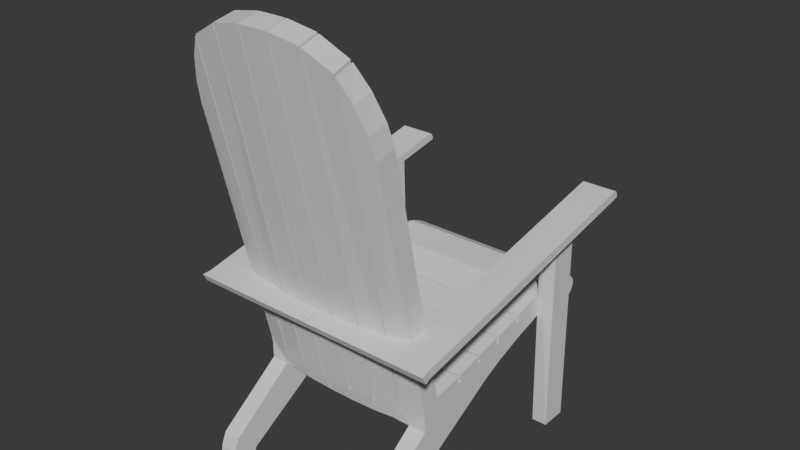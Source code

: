 # Source: chair.blend  (saved by Blender 4.4.32; exported with 4.5.12 LTS)
import bpy
from mathutils import Matrix  # noqa: F401  (used for matrix-valued properties, if any)

bpy.ops.wm.read_factory_settings(use_empty=True)
scene = bpy.context.scene
scene.name = 'Scene'

# ---- collections
col_collection = bpy.data.collections.new('Collection'); scene.collection.children.link(col_collection)

# ---- materials (node trees are filled in below, after node groups)
mat_top = bpy.data.materials.new('Top')

# ---- material node trees
mat_top.use_nodes = True; mat_top.node_tree.nodes.clear()
_N = mat_top.node_tree.nodes; _L = mat_top.node_tree.links
n0 = _N.new('ShaderNodeBsdfPrincipled'); n0.name = 'Principled BSDF'; n0.location = (10, 300)
n1 = _N.new('ShaderNodeOutputMaterial'); n1.name = 'Material Output'; n1.location = (300, 300)
_L.new(n0.outputs[0], n1.inputs[0])
n1.is_active_output = True

# ---- world
world_world = bpy.data.worlds.new('World'); scene.world = world_world
world_world.use_nodes = True; world_world.node_tree.nodes.clear()
_N = world_world.node_tree.nodes; _L = world_world.node_tree.links
n0 = _N.new('ShaderNodeOutputWorld'); n0.name = 'World Output'; n0.location = (300, 300)
n1 = _N.new('ShaderNodeBackground'); n1.name = 'Background'; n1.location = (10, 300)
n1.inputs[0].default_value = (0.05088, 0.05088, 0.05088, 1.0)
_L.new(n1.outputs[0], n0.inputs[0])
n0.is_active_output = True
world_world.color = (0.05088, 0.05088, 0.05088)
world_world.sun_shadow_jitter_overblur = 0.0

# ---- meshes
me_cube_001 = bpy.data.meshes.new('Cube.001')
me_cube_001.from_pydata([(1.004, -9.041, -8.898), (1.004, -7.749, -3.492), (1.004, -5.886, -2.809), (1.004, -5.103, -5.409), (1.004, -7.566, -3.424), (1.004, -6.826, -6.941), (1.004, -3.982, -2.211), (1.004, -3.538, -4.283), (1.004, -5.699, -2.756), (1.004, -1.876, -1.495), (1.004, -1.596, -3.189), (1.004, 0.3385, -0.3232), (1.004, 0.4233, -2.24), (1.004, -1.68, -1.389), (1.004, 2.93, -0.1697), (1.004, 2.705, -0.05396), (1.004, 2.59, -1.781), (1.004, 0.572, -0.2273), (1.005, -9.622, -3.241), (1.004, -7.835, -2.734), (1.004, -5.972, -2.051), (1.004, -7.652, -2.666), (1.004, -5.785, -1.998), (1.004, -3.989, -1.441), (1.004, -3.802, -1.409), (1.004, -1.883, -0.725), (1.004, -1.687, -0.619), (1.004, 0.3314, 0.4471), (1.004, 2.922, 0.6006), (1.004, 0.5648, 0.543), (1.004, 2.697, 0.7163), (1.005, -10.92, -6.227), (1.005, -15.65, -15.19), (1.005, -15.34, -11.39), (1.005, -15.7, -12.69), (1.005, -15.8, -13.9), (1.005, -14.19, -15.19), (1.005, -13.96, -13.67), (1.005, -9.536, -3.999), (1.005, -10.92, -4.504), (1.004, -3.795, -2.179), (0.002193, -9.035, -8.888), (0.002193, -7.749, -3.492), (0.00189, -5.066, -5.353), (0.002193, -6.826, -6.941), (0.002193, -5.886, -2.809), (0.002193, -3.538, -4.283), (0.002193, -5.699, -2.756), (0.002193, -3.982, -2.211), (0.002135, -1.596, -3.189), (0.002135, -1.876, -1.495), (0.002135, 0.4233, -2.24), (0.002135, -1.68, -1.389), (0.002135, 0.3385, -0.3232), (0.002135, 2.93, -0.1697), (0.0, 4.63, -1.307), (0.002135, 2.59, -1.781), (0.002769, 0.5901, -0.2562), (0.002193, -7.566, -3.424), (0.002135, 2.705, -0.05396), (0.002318, -9.622, -3.241), (0.002078, -7.835, -2.734), (0.002077, -5.972, -2.051), (0.002078, -5.785, -1.998), (0.002077, -3.989, -1.441), (0.002077, -3.802, -1.409), (0.00202, -1.883, -0.725), (0.00202, -1.687, -0.619), (0.00202, 0.3314, 0.4471), (0.00202, 2.922, 0.6006), (0.00202, 0.5717, 0.527), (0.002078, -7.652, -2.666), (0.00202, 2.697, 0.7163), (0.002433, -10.92, -6.227), (0.002433, -10.92, -4.504), (0.002193, -3.795, -2.179), (0.8141, -9.038, -8.893), (0.8144, -15.65, -15.19), (0.8144, -10.92, -6.227), (0.8144, -15.8, -13.9), (0.8144, -15.7, -12.69), (0.8144, -15.34, -11.39), (0.8144, -14.19, -15.19), (0.8144, -13.97, -13.67), (1.005, -11.02, -3.636), (0.0, -11.02, -3.636), (1.0, 4.627, -1.251), (1.0, 4.513, -1.973), (1.0, 4.604, -1.596), (4.563e-08, 4.608, -1.648), (8.428e-08, 4.517, -2.023), (1.002, 3.73, 0.08625), (1.0, 4.556, -0.9131), (1.001, 4.361, -0.5403), (1.001, 4.071, -0.1894), (0.0009858, 3.746, 0.04993), (0.0005732, 4.082, -0.2331), (0.0002409, 4.368, -0.5904), (3.967e-05, 4.561, -0.9674), (1.001, 3.88, -2.439), (1.0, 4.368, -2.324), (1.0, 4.297, -2.266), (1.0, 4.059, -2.481), (1.0, 4.237, -2.439), (1.101e-07, 4.371, -2.373), (0.0004075, 3.887, -2.48), (5.469e-05, 4.241, -2.487), (0.0002038, 4.064, -2.526)], [], [(0, 38, 31, 33, 34, 35, 32, 36, 37), (13, 11, 27, 26), (1, 42, 61, 19), (5, 1, 38, 0), (43, 3, 5, 44), (52, 13, 26, 67), (17, 15, 30, 29), (54, 14, 28, 69), (57, 17, 29, 70), (61, 60, 18, 19), (75, 40, 24, 65), (58, 4, 21, 71), (8, 6, 23, 22), (47, 8, 22, 63), (4, 2, 20, 21), (38, 1, 19, 18), (18, 60, 85, 84), (53, 11, 17, 57), (50, 9, 13, 52), (48, 6, 40, 75), (45, 2, 8, 47), (83, 37, 36, 82), (76, 0, 37, 83), (31, 38, 39), (73, 78, 31, 39, 74), (40, 9, 25, 24), (42, 1, 4, 58), (14, 54, 59, 15), (2, 45, 62, 20), (15, 59, 72, 30), (6, 48, 64, 23), (9, 50, 66, 25), (11, 53, 68, 27), (30, 72, 70, 29), (27, 68, 67, 26), (25, 66, 65, 24), (23, 64, 63, 22), (91, 95, 69, 28), (20, 62, 71, 21), (33, 31, 78, 81), (35, 34, 80, 79), (34, 33, 81, 80), (32, 35, 79, 77), (36, 32, 77, 82), (83, 81, 78, 76), (78, 73, 41, 76), (83, 80, 81), (80, 83, 79), (77, 79, 83, 82), (38, 18, 84, 39), (84, 85, 74, 39), (0, 76, 41, 44, 5), (9, 40, 6, 7, 10), (12, 51, 56, 16), (10, 49, 51, 12), (7, 46, 49, 10), (3, 43, 46, 7), (9, 10, 12, 11, 13), (6, 8, 2, 3, 7), (4, 1, 5, 3, 2), (15, 17, 11, 12, 16), (16, 56, 105, 99), (100, 104, 90, 87), (87, 90, 89, 88), (88, 89, 55, 86), (99, 101, 86, 14, 15, 16), (95, 91, 94, 96), (96, 94, 93, 97), (97, 93, 92, 98), (98, 92, 86, 55), (14, 86, 92, 93, 94, 91, 28), (99, 102, 101), (102, 103, 101), (103, 100, 101), (99, 105, 107, 102), (102, 107, 106, 103), (103, 106, 104, 100), (101, 100, 87, 88, 86)])
_uv = me_cube_001.uv_layers.new(name='UVMap')
_uv.uv.foreach_set('vector', [0.375, 0.75, 0.625, 0.75, 0.625, 0.75, 0.5625, 0.75, 0.5, 0.75, 0.4375, 0.75, 0.375, 0.75, 0.375, 0.75, 0.375, 0.75, 0.625, 0.75, 0.625, 0.5, 0.625, 0.5, 0.625, 0.75, 0.625, 0.75, 0.75, 0.75, 0.75, 0.75, 0.625, 0.75, 0.375, 0.75, 0.625, 0.75, 0.625, 0.75, 0.375, 0.75, 0.25, 0.5, 0.375, 0.5, 0.375, 0.75, 0.25, 0.75, 0.625, 0.875, 0.625, 0.75, 0.625, 0.75, 0.625, 0.875, 0.625, 0.75, 0.625, 0.5, 0.625, 0.5, 0.625, 0.75, 0.75, 0.75, 0.625, 0.75, 0.625, 0.75, 0.75, 0.75, 0.625, 0.875, 0.625, 0.75, 0.625, 0.75, 0.625, 0.875, 0.75, 0.75, 0.75, 0.75, 0.625, 0.75, 0.625, 0.75, 0.625, 0.875, 0.625, 0.75, 0.625, 0.75, 0.625, 0.875, 0.75, 0.75, 0.625, 0.75, 0.625, 0.75, 0.75, 0.75, 0.625, 0.75, 0.625, 0.5, 0.625, 0.5, 0.625, 0.75, 0.625, 0.875, 0.625, 0.75, 0.625, 0.75, 0.625, 0.875, 0.625, 0.75, 0.625, 0.5, 0.625, 0.5, 0.625, 0.75, 0.625, 0.75, 0.625, 0.75, 0.625, 0.75, 0.625, 0.75, 0.625, 0.75, 0.75, 0.75, 0.75, 0.75, 0.625, 0.75, 0.625, 0.375, 0.625, 0.5, 0.625, 0.75, 0.625, 0.375, 0.625, 0.375, 0.625, 0.5, 0.625, 0.75, 0.625, 0.375, 0.625, 0.375, 0.625, 0.5, 0.625, 0.75, 0.625, 0.375, 0.625, 0.375, 0.625, 0.5, 0.625, 0.75, 0.625, 0.375, 0.3131, 0.75, 0.375, 0.75, 0.375, 0.75, 0.3131, 0.75, 0.3131, 0.75, 0.375, 0.75, 0.375, 0.75, 0.3131, 0.75, 0.625, 0.75, 0.625, 0.75, 0.625, 0.75, 0.625, 0.875, 0.625, 0.8119, 0.625, 0.75, 0.625, 0.75, 0.625, 0.875, 0.625, 0.75, 0.625, 0.5, 0.625, 0.5, 0.625, 0.75, 0.625, 0.375, 0.625, 0.75, 0.625, 0.75, 0.625, 0.375, 0.625, 0.75, 0.625, 0.375, 0.625, 0.375, 0.625, 0.5, 0.625, 0.5, 0.625, 0.375, 0.625, 0.375, 0.625, 0.5, 0.625, 0.5, 0.625, 0.375, 0.625, 0.375, 0.625, 0.5, 0.625, 0.5, 0.625, 0.375, 0.625, 0.375, 0.625, 0.5, 0.625, 0.5, 0.625, 0.375, 0.625, 0.375, 0.625, 0.5, 0.625, 0.5, 0.625, 0.375, 0.625, 0.375, 0.625, 0.5, 0.625, 0.5, 0.75, 0.5, 0.75, 0.75, 0.625, 0.75, 0.625, 0.5, 0.75, 0.5, 0.75, 0.75, 0.625, 0.75, 0.625, 0.5, 0.75, 0.5, 0.75, 0.75, 0.625, 0.75, 0.625, 0.5, 0.75, 0.5, 0.75, 0.75, 0.625, 0.75, 0.625, 0.6311, 0.75, 0.6289, 0.75, 0.75, 0.625, 0.75, 0.625, 0.5, 0.75, 0.5, 0.75, 0.75, 0.625, 0.75, 0.5625, 0.75, 0.625, 0.75, 0.625, 0.8119, 0.5625, 0.8119, 0.4375, 0.75, 0.5, 0.75, 0.5, 0.8119, 0.4375, 0.8119, 0.5, 0.75, 0.5625, 0.75, 0.5625, 0.8119, 0.5, 0.8119, 0.375, 0.75, 0.4375, 0.75, 0.4375, 0.8119, 0.3748, 0.75, 0.375, 0.75, 0.375, 0.75, 0.3131, 0.75, 0.3734, 0.75, 0.3131, 0.75, 0.5625, 0.8119, 0.625, 0.8119, 0.3131, 0.75, 0.625, 0.8119, 0.625, 0.875, 0.25, 0.75, 0.3131, 0.75, 0.3131, 0.75, 0.5, 0.8119, 0.5625, 0.8119, 0.5, 0.8119, 0.3131, 0.75, 0.4375, 0.8119, 0.3131, 0.75, 0.4375, 0.8119, 0.3131, 0.75, 0.3734, 0.75, 0.0, 0.0, 0.0, 0.0, 0.0, 0.0, 0.0, 0.0, 0.625, 0.75, 0.75, 0.75, 0.625, 0.875, 0.625, 0.75, 0.375, 0.75, 0.3131, 0.75, 0.25, 0.75, 0.25, 0.75, 0.375, 0.75, 0.625, 0.5, 0.625, 0.75, 0.625, 0.5, 0.0, 0.0, 0.0, 0.0, 0.0, 0.0, 0.0, 0.0, 0.0, 0.0, 0.0, 0.0, 0.0, 0.0, 0.0, 0.0, 0.0, 0.0, 0.0, 0.0, 0.0, 0.0, 0.0, 0.0, 0.0, 0.0, 0.0, 0.0, 0.375, 0.5, 0.25, 0.5, 0.0, 0.0, 0.0, 0.0, 0.625, 0.5, 0.0, 0.0, 0.0, 0.0, 0.625, 0.5, 0.625, 0.75, 0.625, 0.5, 0.625, 0.75, 0.625, 0.5, 0.375, 0.5, 0.0, 0.0, 0.625, 0.75, 0.625, 0.75, 0.375, 0.75, 0.375, 0.5, 0.625, 0.5, 0.625, 0.5, 0.625, 0.75, 0.625, 0.5, 0.0, 0.0, 0.0, 0.0, 0.0, 0.0, 0.0, 0.0, 0.3034, 0.3034, 0.3024, 0.4033, 0.431, 0.5001, 0.4307, 0.3752, 0.5009, 0.3755, 0.4999, 0.5, 0.4999, 0.5, 0.5009, 0.3755, 0.5711, 0.375, 0.5697, 0.5, 0.5697, 0.5, 0.5711, 0.375, 0.625, 0.375, 0.625, 0.5, 0.3024, 0.4033, 0.4364, 0.5, 0.625, 0.5, 0.625, 0.75, 0.625, 0.5, 0.0, 0.0, 0.75, 0.6289, 0.625, 0.6311, 0.6251, 0.5769, 0.7501, 0.5756, 0.7501, 0.5756, 0.6251, 0.5769, 0.6252, 0.5, 0.75, 0.5, 0.625, 0.375, 0.625, 0.4998, 0.625, 0.5, 0.625, 0.375, 0.625, 0.375, 0.625, 0.5, 0.625, 0.5, 0.625, 0.375, 0.625, 0.75, 0.625, 0.5, 0.625, 0.51, 0.625, 0.5384, 0.625, 0.5809, 0.625, 0.6311, 0.625, 0.75, 0.3024, 0.4033, 0.3396, 0.4529, 0.4364, 0.5, 0.3396, 0.4529, 0.3685, 0.4917, 0.4364, 0.5, 0.3685, 0.4917, 0.3815, 0.5077, 0.4364, 0.5, 0.3024, 0.4033, 0.3034, 0.3034, 0.3401, 0.3402, 0.3396, 0.4529, 0.3396, 0.4529, 0.3401, 0.3402, 0.4021, 0.3753, 0.4021, 0.5002, 0.4021, 0.5002, 0.4021, 0.3753, 0.4307, 0.3752, 0.431, 0.5001, 0.4364, 0.5, 0.431, 0.5001, 0.4999, 0.5, 0.5697, 0.5, 0.625, 0.5])
me_cube_001.materials.append(mat_top)
me_cube_001.use_mirror_vertex_groups = False
me_cube_001.update()
me_cube_002 = bpy.data.meshes.new('Cube.002')
me_cube_002.from_pydata([(0.2906, 0.1329, 1.046), (0.2906, 0.1559, 0.3405), (0.2906, 0.04657, 1.029), (0.2906, 0.06952, 0.3405), (0.3984, 0.04657, 1.029), (0.3984, 0.1329, 1.046), (0.3393, 0.1559, 0.3405), (0.3393, 0.06952, 0.3405), (0.3393, 0.05805, 0.9984), (0.3393, 0.1444, 1.007), (0.3972, -0.6096, 0.9246), (0.3972, -0.5971, 0.9), (-0.001273, -0.5971, 0.9), (-0.0005004, -0.5345, 0.9092), (-0.0003795, -0.5433, 0.9363), (0.2901, -0.5345, 0.9092), (0.2902, -0.5433, 0.9363), (0.2906, 0.2798, 1.083), (0.2906, 0.2751, 1.074), (0.2906, 0.2806, 1.081), (0.2906, 0.2805, 1.078), (0.2906, 0.2795, 1.076), (0.2906, 0.2776, 1.074), (0.2906, 0.2625, 1.098), (0.2906, 0.2754, 1.092), (0.2906, 0.2654, 1.098), (0.2906, 0.2685, 1.098), (0.2906, 0.2713, 1.096), (0.2906, 0.2737, 1.094), (0.3984, 0.2751, 1.073), (0.3984, 0.2798, 1.083), (0.3984, 0.2776, 1.074), (0.3984, 0.2795, 1.076), (0.3984, 0.2805, 1.078), (0.3984, 0.2806, 1.081), (0.3984, 0.2754, 1.092), (0.3984, 0.2625, 1.098), (0.3984, 0.2737, 1.094), (0.3984, 0.2713, 1.096), (0.3984, 0.2685, 1.098), (0.3984, 0.2654, 1.098), (-0.001273, -0.6096, 0.9246), (0.2893, -0.6096, 0.9246), (0.2893, -0.5971, 0.9), (0.4019, -0.6324, 0.921), (0.4019, -0.6199, 0.8964), (-0.001512, -0.6324, 0.921), (0.2941, -0.6324, 0.921), (0.2941, -0.6199, 0.8964), (-0.001512, -0.6199, 0.8964)], [], [(4, 2, 3, 7, 8), (2, 0, 1, 3), (5, 4, 8, 9), (3, 1, 6, 7), (8, 7, 6, 9), (36, 23, 16, 42, 10), (35, 37, 38, 39, 40, 36, 10, 11, 29, 31, 32, 33, 34, 30), (1, 0, 5, 9, 6), (43, 15, 2, 4, 5, 0, 18, 29, 11), (17, 24, 35, 30), (15, 43, 12, 13), (14, 13, 12, 41), (42, 16, 14, 41), (16, 15, 13, 14), (17, 30, 34, 19), (19, 34, 33, 20), (20, 33, 32, 21), (21, 32, 31, 22), (22, 31, 29, 18), (35, 24, 28, 37), (37, 28, 27, 38), (38, 27, 26, 39), (39, 26, 25, 40), (40, 25, 23, 36), (0, 2, 15, 16, 23, 25, 26, 27, 28, 24, 17, 19, 20, 21, 22, 18), (11, 10, 44, 45), (12, 43, 48, 49), (44, 47, 48, 45), (48, 47, 46, 49), (10, 42, 47, 44), (41, 12, 49, 46), (42, 41, 46, 47), (43, 11, 45, 48)])
_uv = me_cube_002.uv_layers.new(name='UVMap')
_uv.uv.foreach_set('vector', [0.375, 0.25, 0.375, 0.5, 0.625, 0.5, 0.625, 0.25, 0.5, 0.25, 0.375, 0.5, 0.375, 0.75, 0.625, 0.75, 0.625, 0.5, 0.375, 0.0, 0.375, 0.25, 0.5, 0.25, 0.5, 0.0, 0.625, 0.5, 0.625, 0.75, 0.875, 0.75, 0.875, 0.5, 0.5, 0.25, 0.625, 0.25, 0.625, 0.0, 0.5, 0.0, 0.125, 0.7475, 0.375, 0.7475, 0.375, 0.5167, 0.375, 0.5, 0.125, 0.5, 0.375, 0.0, 0.375, 0.0001222, 0.375, 0.000477, 0.375, 0.001029, 0.375, 0.001726, 0.375, 0.002497, 0.375, 0.25, 0.375, 0.25, 0.375, 0.002497, 0.375, 0.001726, 0.375, 0.001029, 0.375, 0.000477, 0.375, 0.0001222, 0.375, 0.0, 0.625, 0.75, 0.375, 0.75, 0.375, 0.0, 0.5, 0.0, 0.875, 0.75, 0.375, 0.5, 0.375, 0.5, 0.375, 0.5, 0.375, 0.25, 0.375, 0.0, 0.375, 0.75, 0.375, 0.75, 0.375, 0.9925, 0.375, 0.25, 0.375, 0.75, 0.375, 0.75, 0.375, 1.0, 0.375, 1.0, 0.375, 0.5, 0.375, 0.5, 0.375, 0.5, 0.375, 0.5, 0.375, 0.5167, 0.375, 0.5, 0.375, 0.5, 0.375, 0.5, 0.375, 0.5, 0.375, 0.5167, 0.375, 0.5167, 0.375, 0.5, 0.375, 0.5167, 0.375, 0.5, 0.375, 0.5, 0.375, 0.5167, 0.375, 0.75, 0.375, 1.0, 0.375, 1.0, 0.375, 0.75, 0.375, 0.75, 0.375, 1.0, 0.375, 1.0, 0.375, 0.75, 0.375, 0.75, 0.375, 1.0, 0.375, 0.9966, 0.375, 0.75, 0.375, 0.75, 0.375, 0.9966, 0.375, 0.9947, 0.375, 0.75, 0.375, 0.75, 0.375, 0.9947, 0.375, 0.9925, 0.375, 0.75, 0.375, 1.0, 0.375, 0.75, 0.375, 0.75, 0.375, 1.0, 0.375, 1.0, 0.375, 0.75, 0.375, 0.75, 0.375, 1.0, 0.125, 0.75, 0.375, 0.75, 0.375, 0.7491, 0.125, 0.7491, 0.125, 0.7491, 0.375, 0.7491, 0.375, 0.7483, 0.125, 0.7483, 0.125, 0.7483, 0.375, 0.7483, 0.375, 0.7475, 0.125, 0.7475, 0.375, 0.75, 0.375, 0.5, 0.375, 0.5, 0.375, 0.5167, 0.375, 0.7475, 0.375, 0.7483, 0.375, 0.7492, 0.375, 0.7497, 0.375, 0.7499, 0.375, 0.75, 0.375, 0.75, 0.375, 0.75, 0.375, 0.75, 0.375, 0.75, 0.375, 0.75, 0.375, 0.75, 0.375, 0.25, 0.375, 0.25, 0.375, 0.25, 0.375, 0.25, 0.375, 0.5, 0.375, 0.5, 0.375, 0.5, 0.375, 0.5, 0.375, 0.25, 0.375, 0.5, 0.375, 0.5, 0.375, 0.25, 0.375, 0.5, 0.375, 0.5, 0.375, 0.5, 0.375, 0.5, 0.125, 0.5, 0.375, 0.5, 0.375, 0.5, 0.125, 0.5, 0.375, 0.5, 0.375, 0.5, 0.375, 0.5, 0.375, 0.5, 0.375, 0.5, 0.375, 0.5, 0.375, 0.5, 0.375, 0.5, 0.375, 0.5, 0.375, 0.25, 0.375, 0.25, 0.375, 0.5])
me_cube_002.materials.append(mat_top)
me_cube_002.use_mirror_vertex_groups = False
me_cube_002.update()
me_cube_003 = bpy.data.meshes.new('Cube.003')
me_cube_003.from_pydata([(1.005, -9.701, -4.034), (1.005, -10.87, -4.538), (0.1536, -16.68, 31.74), (0.1691, -16.67, 31.74), (0.0, -10.3, -3.945), (0.0, -11.62, -4.449), (0.4778, -16.51, 31.17), (0.4932, -16.48, 31.08), (0.7276, -10.02, -3.998), (0.7119, -10.05, -3.996), (0.4506, -10.18, -3.965), (0.4346, -10.2, -3.964), (0.1635, -10.29, -3.948), (0.1473, -10.29, -3.947), (0.753, -11.21, -4.502), (0.7374, -11.24, -4.5), (0.4675, -11.5, -4.469), (0.4515, -11.52, -4.468), (0.1738, -11.61, -4.452), (0.1577, -11.62, -4.451), (0.7748, -16.16, 29.55), (0.1585, -15.31, 32.25), (0.4605, -15.15, 31.68), (0.143, -15.32, 32.25), (0.7897, -16.12, 29.34), (0.0, -16.69, 31.75), (0.0, -15.33, 32.26), (0.4759, -15.13, 31.58), (0.746, -14.81, 30.05), (0.9993, -9.471, -5.469), (0.9993, -10.65, -5.974), (0.0, -10.07, -5.38), (0.0, -11.39, -5.885), (0.7406, -9.81, -5.433), (0.7245, -9.829, -5.431), (0.4415, -9.963, -5.4), (0.4254, -9.973, -5.399), (0.1493, -10.06, -5.383), (0.1332, -10.07, -5.382), (0.7406, -11.01, -5.937), (0.7245, -11.03, -5.935), (0.4415, -11.29, -5.904), (0.4254, -11.3, -5.903), (0.1728, -11.38, -5.887), (0.1567, -11.39, -5.887), (0.9974, -8.773, -5.966), (0.9974, -9.947, -6.47), (0.0, -9.369, -5.877), (0.0, -10.69, -6.381), (0.7387, -9.112, -5.929), (0.7225, -9.131, -5.927), (0.4396, -9.265, -5.897), (0.4235, -9.275, -5.895), (0.135, -9.369, -5.879), (0.119, -9.38, -5.879), (0.7387, -10.31, -6.434), (0.7225, -10.33, -6.431), (0.4396, -10.59, -6.401), (0.4235, -10.6, -6.399), (0.1585, -10.68, -6.383), (0.1424, -10.7, -6.383), (1.016, -14.95, 22.62), (0.9864, -15.3, 24.82), (0.9035, -15.73, 27.28), (0.7604, -14.75, 29.84), (1.017, -13.57, 23.03), (0.8893, -14.34, 27.74), (0.9832, -13.91, 25.25)], [], [(8, 64, 66, 67, 65, 0), (12, 21, 22, 11), (4, 26, 23, 13), (17, 6, 3, 18), (19, 2, 25, 5), (0, 65, 61, 1), (15, 20, 7, 16), (23, 26, 25, 2), (10, 27, 28, 9), (22, 21, 3, 6), (28, 27, 7, 20), (17, 18, 43, 42), (33, 29, 45, 49), (13, 12, 37, 38), (19, 5, 32, 44), (8, 0, 29, 33), (16, 17, 42, 41), (0, 1, 30, 29), (11, 10, 35, 36), (10, 9, 34, 35), (14, 15, 40, 39), (12, 11, 36, 37), (9, 8, 33, 34), (4, 13, 38, 31), (1, 14, 39, 30), (15, 16, 41, 40), (18, 19, 44, 43), (46, 55, 56, 57, 58, 59, 60, 48, 47, 54, 53, 52, 51, 50, 49, 45), (43, 44, 60, 59), (35, 34, 50, 51), (38, 37, 53, 54), (37, 36, 52, 53), (41, 42, 58, 57), (31, 38, 54, 47), (36, 35, 51, 52), (30, 39, 55, 46), (39, 40, 56, 55), (40, 41, 57, 56), (29, 30, 46, 45), (34, 33, 49, 50), (42, 43, 59, 58), (44, 32, 48, 60), (64, 24, 63, 66), (66, 63, 62, 67), (67, 62, 61, 65), (1, 61, 62, 63, 24, 14), (20, 15, 9, 28), (27, 10, 16, 7), (22, 6, 17, 11), (14, 24, 64, 8), (23, 2, 19, 13), (3, 21, 12, 18), (17, 16, 10, 11), (15, 14, 8, 9), (19, 18, 12, 13)])
_uv = me_cube_003.uv_layers.new(name='UVMap')
_uv.uv.foreach_set('vector', [0.4637, 0.5565, 0.4637, 0.5565, 0.5599, 0.6719, 0.618, 0.7417, 0.625, 0.75, 0.625, 0.75, 0.1008, 0.121, 0.1008, 0.121, 0.2671, 0.3206, 0.2671, 0.3206, 0.0, 0.0, 0.0, 0.0, 0.09073, 0.1089, 0.09073, 0.1089, 0.2671, 0.3206, 0.2671, 0.3206, 0.1008, 0.121, 0.1008, 0.121, 0.09073, 0.1089, 0.09073, 0.1089, 0.0, 0.0, 0.0, 0.0, 0.625, 0.75, 0.625, 0.75, 0.625, 0.75, 0.625, 0.75, 0.4536, 0.5444, 0.4536, 0.5444, 0.2772, 0.3327, 0.2772, 0.3327, 0.09073, 0.1089, 0.0, 0.0, 0.0, 0.0, 0.09073, 0.1089, 0.2772, 0.3327, 0.2772, 0.3327, 0.4536, 0.5444, 0.4536, 0.5444, 0.2671, 0.3206, 0.1008, 0.121, 0.1008, 0.121, 0.2671, 0.3206, 0.4536, 0.5444, 0.2772, 0.3327, 0.2772, 0.3327, 0.4536, 0.5444, 0.2671, 0.3206, 0.1008, 0.121, 0.1008, 0.121, 0.2671, 0.3206, 0.4637, 0.5565, 0.625, 0.75, 0.625, 0.75, 0.4637, 0.5565, 0.0, 0.0, 0.0, 0.0, 0.0, 0.0, 0.0, 0.0, 0.09073, 0.1089, 0.0, 0.0, 0.0, 0.0, 0.09073, 0.1089, 0.4637, 0.5565, 0.625, 0.75, 0.625, 0.75, 0.4637, 0.5565, 0.0, 0.0, 0.0, 0.0, 0.0, 0.0, 0.0, 0.0, 0.625, 0.75, 0.625, 0.75, 0.625, 0.75, 0.625, 0.75, 0.0, 0.0, 0.0, 0.0, 0.0, 0.0, 0.0, 0.0, 0.2772, 0.3327, 0.4536, 0.5444, 0.4536, 0.5444, 0.2772, 0.3327, 0.0, 0.0, 0.0, 0.0, 0.0, 0.0, 0.0, 0.0, 0.1008, 0.121, 0.2671, 0.3206, 0.2671, 0.3206, 0.1008, 0.121, 0.0, 0.0, 0.0, 0.0, 0.0, 0.0, 0.0, 0.0, 0.0, 0.0, 0.09073, 0.1089, 0.09073, 0.1089, 0.0, 0.0, 0.625, 0.75, 0.4637, 0.5565, 0.4637, 0.5565, 0.625, 0.75, 0.4536, 0.5444, 0.2772, 0.3327, 0.2772, 0.3327, 0.4536, 0.5444, 0.0, 0.0, 0.0, 0.0, 0.0, 0.0, 0.0, 0.0, 0.625, 0.75, 0.4637, 0.5565, 0.4536, 0.5444, 0.2772, 0.3327, 0.2671, 0.3206, 0.1008, 0.121, 0.09073, 0.1089, 0.0, 0.0, 0.0, 0.0, 0.09073, 0.1089, 0.1008, 0.121, 0.2671, 0.3206, 0.2772, 0.3327, 0.4536, 0.5444, 0.4637, 0.5565, 0.625, 0.75, 0.0, 0.0, 0.0, 0.0, 0.0, 0.0, 0.0, 0.0, 0.2772, 0.3327, 0.4536, 0.5444, 0.4536, 0.5444, 0.2772, 0.3327, 0.0, 0.0, 0.0, 0.0, 0.0, 0.0, 0.0, 0.0, 0.1008, 0.121, 0.2671, 0.3206, 0.2671, 0.3206, 0.1008, 0.121, 0.0, 0.0, 0.0, 0.0, 0.0, 0.0, 0.0, 0.0, 0.0, 0.0, 0.09073, 0.1089, 0.09073, 0.1089, 0.0, 0.0, 0.0, 0.0, 0.0, 0.0, 0.0, 0.0, 0.0, 0.0, 0.625, 0.75, 0.4637, 0.5565, 0.4637, 0.5565, 0.625, 0.75, 0.0, 0.0, 0.0, 0.0, 0.0, 0.0, 0.0, 0.0, 0.4536, 0.5444, 0.2772, 0.3327, 0.2772, 0.3327, 0.4536, 0.5444, 0.625, 0.75, 0.625, 0.75, 0.625, 0.75, 0.625, 0.75, 0.0, 0.0, 0.0, 0.0, 0.0, 0.0, 0.0, 0.0, 0.2671, 0.3206, 0.1008, 0.121, 0.1008, 0.121, 0.2671, 0.3206, 0.09073, 0.1089, 0.0, 0.0, 0.0, 0.0, 0.09073, 0.1089, 0.4637, 0.5565, 0.4637, 0.5565, 0.5606, 0.6727, 0.5599, 0.6719, 0.5599, 0.6719, 0.5606, 0.6727, 0.6183, 0.7419, 0.618, 0.7417, 0.618, 0.7417, 0.6183, 0.7419, 0.625, 0.75, 0.625, 0.75, 0.625, 0.75, 0.625, 0.75, 0.6183, 0.7419, 0.5606, 0.6727, 0.4637, 0.5565, 0.4637, 0.5565, 0.4536, 0.5444, 0.4536, 0.5444, 0.4536, 0.5444, 0.4536, 0.5444, 0.2772, 0.3327, 0.2772, 0.3327, 0.2772, 0.3327, 0.2772, 0.3327, 0.2671, 0.3206, 0.2671, 0.3206, 0.2671, 0.3206, 0.2671, 0.3206, 0.4637, 0.5565, 0.4637, 0.5565, 0.4637, 0.5565, 0.4637, 0.5565, 0.09073, 0.1089, 0.09073, 0.1089, 0.09073, 0.1089, 0.09073, 0.1089, 0.1008, 0.121, 0.1008, 0.121, 0.1008, 0.121, 0.1008, 0.121, 0.2671, 0.3206, 0.2772, 0.3327, 0.0, 0.0, 0.2671, 0.3206, 0.4536, 0.5444, 0.4637, 0.5565, 0.0, 0.0, 0.4536, 0.5444, 0.09073, 0.1089, 0.1008, 0.121, 0.0, 0.0, 0.09073, 0.1089])
me_cube_003.materials.append(mat_top)
me_cube_003.use_mirror_vertex_groups = False
me_cube_003.update()

# ---- objects
ob_base = bpy.data.objects.new('Base', me_cube_001)
ob_arms = bpy.data.objects.new('Arms', me_cube_002)
ob_back = bpy.data.objects.new('Back', me_cube_003)

# ---- transforms, parenting, visibility, modifiers, constraints
ob_base.location = (0.0, 0.03673, 0.7979)
ob_base.scale = (0.2894, 0.04743, 0.03011)
ob_base.lock_rotations_4d = False
ob_base.empty_display_type = 'ARROWS'
ob_base.lineart.crease_threshold = 0.0
_m = ob_base.modifiers.new('Mirror', 'MIRROR')
_m.use_clip = True
_m.merge_threshold = 0.01
_m.bisect_threshold = 0.0
ob_arms.location = (0.0, 0.0, 0.0)
ob_arms.lock_rotations_4d = False
ob_arms.empty_display_type = 'ARROWS'
ob_arms.lineart.crease_threshold = 0.0
_m = ob_arms.modifiers.new('Mirror', 'MIRROR')
ob_back.location = (0.0, 0.03673, 0.7979)
ob_back.scale = (0.2894, 0.04743, 0.03011)
ob_back.lock_rotations_4d = False
ob_back.empty_display_type = 'ARROWS'
ob_back.lineart.crease_threshold = 0.0
_m = ob_back.modifiers.new('Mirror', 'MIRROR')
_m.use_clip = True
_m.merge_threshold = 0.01
_m.bisect_threshold = 0.0

# ---- collection membership
col_collection.objects.link(ob_base)
col_collection.objects.link(ob_arms)
col_collection.objects.link(ob_back)

# ---- scene / render settings (as saved in the file)
scene.frame_start = 1; scene.frame_end = 250; scene.frame_set(174)
scene.render.engine = 'BLENDER_EEVEE_NEXT'
bpy.context.view_layer.update()

# ---- added for rendering (the .blend has no active camera and no usable light): camera, sun
cam_auto = bpy.data.cameras.new('AutoCamera')
cam_auto.lens = 50.0
cam_auto.sensor_width = 36.0
cam_auto.clip_end = 1000.0
ob_auto_camera = bpy.data.objects.new('AutoCamera', cam_auto)
scene.collection.objects.link(ob_auto_camera)
ob_auto_camera.location = (1.79406, -2.38996, 2.4902)
ob_auto_camera.rotation_euler = (1.09748, -7.21219e-08, 0.694738)
scene.camera = ob_auto_camera
light_auto_sun = bpy.data.lights.new('AutoSun', 'SUN')
light_auto_sun.energy = 3.0
light_auto_sun.angle = 0.0523599
ob_auto_sun = bpy.data.objects.new('AutoSun', light_auto_sun)
scene.collection.objects.link(ob_auto_sun)
ob_auto_sun.rotation_euler = (0.872665, 0.174533, 0.523599)
bpy.context.view_layer.update()
